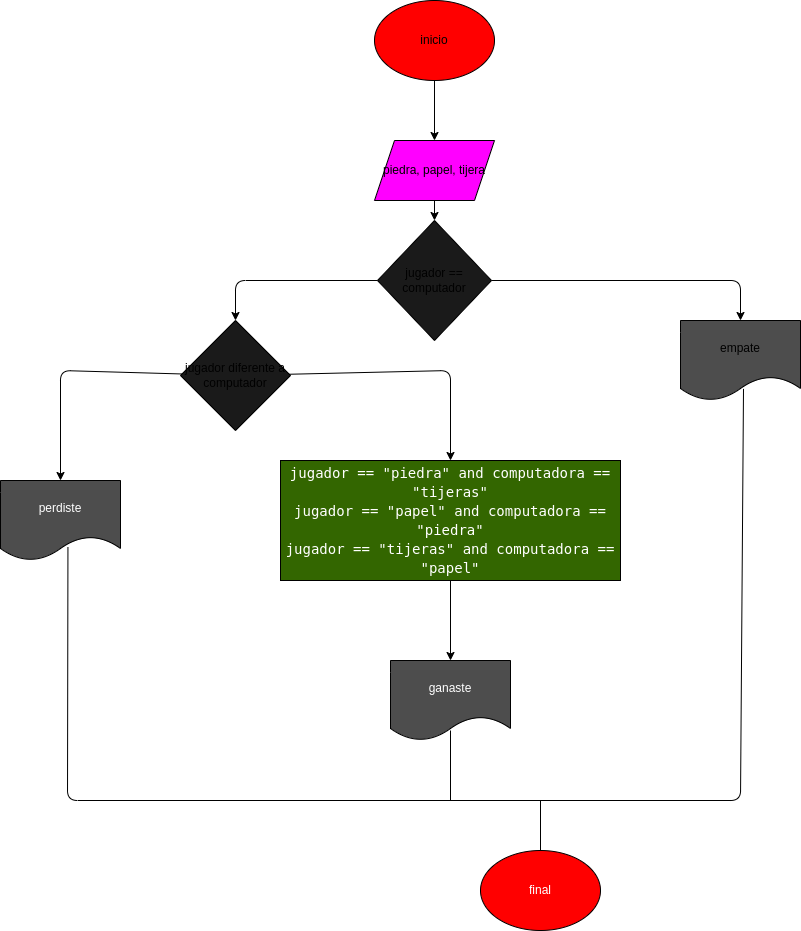

The diagram above was exported from draw.io. Its source (the exported page's mxGraphModel, read from the mxfile embedded in the PNG):
<mxGraphModel dx="1591" dy="1556" grid="1" gridSize="10" guides="1" tooltips="1" connect="1" arrows="1" fold="1" page="1" pageScale="1" pageWidth="827" pageHeight="1169" math="0" shadow="0">
  <root>
    <mxCell id="0" />
    <mxCell id="1" parent="0" />
    <mxCell id="10" value="" style="edgeStyle=none;html=1;fontColor=#FFFFFF;" edge="1" parent="1" source="2" target="3">
      <mxGeometry relative="1" as="geometry" />
    </mxCell>
    <mxCell id="2" value="inicio" style="ellipse;whiteSpace=wrap;html=1;fillColor=#FF0000;" vertex="1" parent="1">
      <mxGeometry x="294" y="-40" width="120" height="80" as="geometry" />
    </mxCell>
    <mxCell id="11" value="" style="edgeStyle=none;html=1;fontColor=#FFFFFF;" edge="1" parent="1" source="3" target="4">
      <mxGeometry relative="1" as="geometry" />
    </mxCell>
    <mxCell id="3" value="piedra, papel, tijera" style="shape=parallelogram;perimeter=parallelogramPerimeter;whiteSpace=wrap;html=1;fixedSize=1;fillColor=#FF00FF;" vertex="1" parent="1">
      <mxGeometry x="294" y="100" width="120" height="60" as="geometry" />
    </mxCell>
    <mxCell id="12" style="edgeStyle=none;html=1;entryX=0.5;entryY=0;entryDx=0;entryDy=0;fontColor=#FFFFFF;" edge="1" parent="1" source="4" target="5">
      <mxGeometry relative="1" as="geometry">
        <Array as="points">
          <mxPoint x="660" y="240" />
        </Array>
      </mxGeometry>
    </mxCell>
    <mxCell id="13" style="edgeStyle=none;html=1;entryX=0.5;entryY=0;entryDx=0;entryDy=0;fontColor=#FFFFFF;" edge="1" parent="1" source="4" target="6">
      <mxGeometry relative="1" as="geometry">
        <Array as="points">
          <mxPoint x="155" y="240" />
        </Array>
      </mxGeometry>
    </mxCell>
    <mxCell id="4" value="jugador == computador" style="rhombus;whiteSpace=wrap;html=1;fillColor=#1A1A1A;" vertex="1" parent="1">
      <mxGeometry x="297" y="180" width="114" height="120" as="geometry" />
    </mxCell>
    <mxCell id="5" value="empate" style="shape=document;whiteSpace=wrap;html=1;boundedLbl=1;fillColor=#4D4D4D;" vertex="1" parent="1">
      <mxGeometry x="600" y="280" width="120" height="80" as="geometry" />
    </mxCell>
    <mxCell id="14" style="edgeStyle=none;html=1;entryX=0.5;entryY=0;entryDx=0;entryDy=0;fontColor=#FFFFFF;" edge="1" parent="1" source="6" target="7">
      <mxGeometry relative="1" as="geometry">
        <Array as="points">
          <mxPoint x="370" y="330" />
        </Array>
      </mxGeometry>
    </mxCell>
    <mxCell id="15" style="edgeStyle=none;html=1;entryX=0.5;entryY=0;entryDx=0;entryDy=0;fontColor=#FFFFFF;" edge="1" parent="1" source="6" target="8">
      <mxGeometry relative="1" as="geometry">
        <Array as="points">
          <mxPoint x="-20" y="330" />
        </Array>
      </mxGeometry>
    </mxCell>
    <mxCell id="6" value="jugador diferente a computador" style="rhombus;whiteSpace=wrap;html=1;fillColor=#1A1A1A;" vertex="1" parent="1">
      <mxGeometry x="100" y="280" width="110" height="110" as="geometry" />
    </mxCell>
    <mxCell id="16" style="edgeStyle=none;html=1;entryX=0.5;entryY=0;entryDx=0;entryDy=0;fontColor=#FFFFFF;" edge="1" parent="1" source="7" target="9">
      <mxGeometry relative="1" as="geometry" />
    </mxCell>
    <mxCell id="7" value="&lt;div style=&quot;font-family: &amp;quot;Droid Sans Mono&amp;quot;, &amp;quot;monospace&amp;quot;, monospace; font-size: 14px; line-height: 19px;&quot;&gt;&lt;div style=&quot;&quot;&gt;&lt;font style=&quot;&quot; color=&quot;#ffffff&quot;&gt;jugador == &quot;piedra&quot; and computadora == &quot;tijeras&quot;&lt;/font&gt;&lt;/div&gt;&lt;div style=&quot;&quot;&gt;&lt;font color=&quot;#ffffff&quot;&gt;jugador == &quot;papel&quot; and computadora == &quot;piedra&quot;&lt;/font&gt;&lt;/div&gt;&lt;div style=&quot;&quot;&gt;&lt;font style=&quot;&quot; color=&quot;#ffffff&quot;&gt;jugador == &quot;tijeras&quot; and computadora == &quot;papel&quot;&lt;/font&gt;&lt;/div&gt;&lt;/div&gt;" style="rounded=0;whiteSpace=wrap;html=1;fillColor=#336600;" vertex="1" parent="1">
      <mxGeometry x="200" y="420" width="340" height="120" as="geometry" />
    </mxCell>
    <mxCell id="8" value="perdiste" style="shape=document;whiteSpace=wrap;html=1;boundedLbl=1;labelBackgroundColor=none;fontColor=#FFFFFF;fillColor=#4D4D4D;" vertex="1" parent="1">
      <mxGeometry x="-80" y="440" width="120" height="80" as="geometry" />
    </mxCell>
    <mxCell id="9" value="ganaste" style="shape=document;whiteSpace=wrap;html=1;boundedLbl=1;labelBackgroundColor=none;fontColor=#FFFFFF;fillColor=#4D4D4D;" vertex="1" parent="1">
      <mxGeometry x="310" y="620" width="120" height="80" as="geometry" />
    </mxCell>
    <mxCell id="17" value="final" style="ellipse;whiteSpace=wrap;html=1;labelBackgroundColor=none;fontColor=#FFFFFF;fillColor=#FF0000;" vertex="1" parent="1">
      <mxGeometry x="400" y="810" width="120" height="80" as="geometry" />
    </mxCell>
    <mxCell id="18" value="" style="endArrow=none;html=1;fontColor=#FFFFFF;exitX=0.562;exitY=0.835;exitDx=0;exitDy=0;exitPerimeter=0;" edge="1" parent="1" source="8">
      <mxGeometry width="50" height="50" relative="1" as="geometry">
        <mxPoint x="100" y="580" as="sourcePoint" />
        <mxPoint x="618.4000244140625" y="760" as="targetPoint" />
        <Array as="points">
          <mxPoint x="-13" y="760" />
        </Array>
      </mxGeometry>
    </mxCell>
    <mxCell id="19" value="" style="endArrow=none;html=1;fontColor=#FFFFFF;entryX=0.525;entryY=0.855;entryDx=0;entryDy=0;entryPerimeter=0;" edge="1" parent="1" target="5">
      <mxGeometry width="50" height="50" relative="1" as="geometry">
        <mxPoint x="400" y="760" as="sourcePoint" />
        <mxPoint x="540" y="470" as="targetPoint" />
        <Array as="points">
          <mxPoint x="660" y="760" />
        </Array>
      </mxGeometry>
    </mxCell>
    <mxCell id="20" value="" style="endArrow=none;html=1;fontColor=#FFFFFF;exitX=0.5;exitY=0;exitDx=0;exitDy=0;" edge="1" parent="1" source="17">
      <mxGeometry width="50" height="50" relative="1" as="geometry">
        <mxPoint x="490" y="720" as="sourcePoint" />
        <mxPoint x="460" y="760" as="targetPoint" />
      </mxGeometry>
    </mxCell>
    <mxCell id="21" value="" style="endArrow=none;html=1;fontColor=#FFFFFF;entryX=0.5;entryY=0.875;entryDx=0;entryDy=0;entryPerimeter=0;" edge="1" parent="1" target="9">
      <mxGeometry width="50" height="50" relative="1" as="geometry">
        <mxPoint x="370" y="760" as="sourcePoint" />
        <mxPoint x="540" y="670" as="targetPoint" />
      </mxGeometry>
    </mxCell>
  </root>
</mxGraphModel>